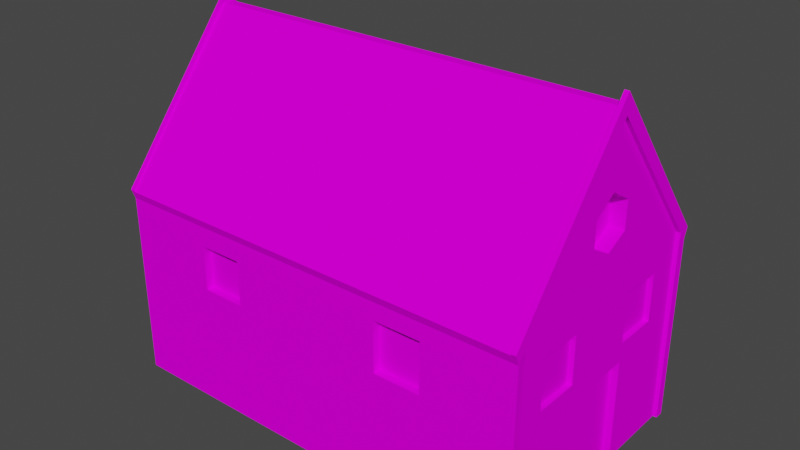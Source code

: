 # Source: OldHouse2Floors.blend  (saved by Blender 4.1.24; exported with 4.5.12 LTS)
import bpy
from mathutils import Matrix  # noqa: F401  (used for matrix-valued properties, if any)

bpy.ops.wm.read_factory_settings(use_empty=True)
scene = bpy.context.scene
scene.name = 'Scene'

# ---- collections
col_collection = bpy.data.collections.new('Collection'); scene.collection.children.link(col_collection)

# ---- images (referenced by path relative to the original .blend; pixels are not part of the script)
import os
ASSET_DIR = os.environ.get("B2B_ASSET_DIR", "")  # directory of the original .blend (textures are referenced by path, not embedded)
HERE = os.path.dirname(os.path.abspath(__file__))  # packed textures are extracted next to this script under _unpacked/

def load_image(name, relpath, width, height, colorspace="sRGB"):
    """Load a texture the original file referenced (path relative to the .blend, or extracted next to this script)."""
    p = next((c for c in (os.path.join(HERE, relpath), os.path.join(ASSET_DIR, relpath)) if relpath and os.path.exists(c)), "")
    if p:
        img = bpy.data.images.load(p, check_existing=True)
        img.name = name
    else:  # same state as the original file: an image datablock whose file is absent (Cycles renders it pink)
        img = bpy.data.images.new(name, width, height)
        img.source = "FILE"
        img.filepath = "//" + (relpath or name)
    img.colorspace_settings.name = colorspace
    return img
img_oldhouse2floors_texture = load_image('OldHouse2Floors_Texture', 'OldHouse2Floors_Texture.png', 1024, 1024, 'sRGB')

# ---- materials (node trees are filled in below, after node groups)
mat_oldhouse2floor_material = bpy.data.materials.new('OldHouse2Floor_Material')
mat_oldhouse2floor_material.use_transparent_shadow = False

# ---- material node trees
mat_oldhouse2floor_material.use_nodes = True; mat_oldhouse2floor_material.node_tree.nodes.clear()
_N = mat_oldhouse2floor_material.node_tree.nodes; _L = mat_oldhouse2floor_material.node_tree.links
n0 = _N.new('ShaderNodeOutputMaterial'); n0.name = 'Material Output'; n0.location = (300, 300)
n1 = _N.new('ShaderNodeTexImage'); n1.name = 'Image Texture'; n1.location = (-427, 300)
n1.image = img_oldhouse2floors_texture
n2 = _N.new('ShaderNodeBsdfDiffuse'); n2.name = 'Diffuse BSDF'; n2.location = (25, 286)
_L.new(n2.outputs[0], n0.inputs[0])
_L.new(n1.outputs[0], n2.inputs[0])
n0.is_active_output = True

# ---- world
world_world = bpy.data.worlds.new('World'); scene.world = world_world
world_world.use_nodes = True; world_world.node_tree.nodes.clear()
_N = world_world.node_tree.nodes; _L = world_world.node_tree.links
n0 = _N.new('ShaderNodeOutputWorld'); n0.name = 'World Output'; n0.location = (300, 300)
n1 = _N.new('ShaderNodeBackground'); n1.name = 'Background'; n1.location = (10, 300)
n1.inputs[0].default_value = (0.05088, 0.05088, 0.05088, 1.0)
_L.new(n1.outputs[0], n0.inputs[0])
n0.is_active_output = True
world_world.color = (0.05088, 0.05088, 0.05088)
world_world.use_sun_shadow = False
world_world.sun_shadow_jitter_overblur = 0.0

# ---- meshes
me_oldhouse2floor = bpy.data.meshes.new('OldHouse2Floor')
me_oldhouse2floor.from_pydata([(6.165, -0.1445, 7.266), (6.165, -3.742, 2.529), (6.165, -3.84, 2.78), (6.294, -3.859, 2.829), (6.294, -3.742, 2.529), (6.165, -3.859, 2.829), (3.624, -3.742, 2.026), (6.165, -2.511, 1.986), (6.294, -3.499, 2.783), (6.165, -3.499, 2.783), (6.294, -3.84, 2.779), (6.283, -3.499, 2.529), (6.165, -3.742, 0.03152), (6.165, -3.742, -2.994), (3.624, -3.742, 0.5341), (5.919, -3.742, -2.994), (6.165, -3.497, -2.994), (6.165, -2.51, 0.5742), (6.283, -3.497, -2.994), (6.283, -3.498, 0.03152), (6.29, -3.742, 0.03152), (6.287, -3.742, -2.994), (-0.07162, -0.1445, 7.266), (-6.308, -0.1445, 7.266), (-0.07162, -3.84, 2.78), (-2.418, -3.742, 1.944), (-6.308, -3.742, 2.529), (-6.308, -3.84, 2.78), (-6.437, -3.859, 2.829), (-6.437, -3.742, 2.529), (-6.308, -3.859, 2.829), (-3.715, -3.742, 1.944), (-6.308, -2.412, 2.02), (-6.437, -3.499, 2.783), (-6.308, -3.499, 2.783), (-6.437, -3.84, 2.779), (-6.427, -3.499, 2.529), (-6.308, -3.742, 0.03152), (-6.308, -3.742, -2.994), (-0.07162, -3.742, -2.994), (-2.418, -3.742, 0.6159), (-3.715, -3.742, 0.6159), (-6.062, -3.742, -2.994), (-6.308, -3.497, -2.994), (-6.308, -2.412, 0.5403), (-6.427, -3.497, -2.994), (-6.427, -3.498, 0.03152), (-6.434, -3.742, 0.03152), (-6.43, -3.742, -2.994), (6.165, 4.305e-08, 2.529), (6.165, 4.305e-08, 7.598), (6.165, 4.305e-08, 7.266), (6.294, 4.305e-08, 7.598), (6.165, 4.305e-08, 7.032), (6.294, 4.305e-08, 7.032), (6.165, 4.305e-08, 0.03152), (-6.308, 4.305e-08, 2.529), (-6.308, 4.305e-08, 7.598), (-0.07162, 4.305e-08, 7.266), (-6.308, 4.305e-08, 7.266), (-6.437, 4.305e-08, 7.598), (-6.308, 4.305e-08, 7.032), (-6.437, 4.305e-08, 7.032), (-6.308, 4.305e-08, 0.03152), (-6.308, 4.305e-08, -2.994), (6.165, -1.13, -2.994), (6.165, -1.493, 0.5742), (5.935, 4.305e-08, 0.03152), (5.935, 4.305e-08, -2.994), (5.935, -1.13, -2.994), (5.935, -1.13, 0.03152), (2.224, -3.742, 0.5341), (2.224, -3.742, 2.026), (-6.062, -3.742, 2.529), (-6.062, -3.742, 0.03152), (-2.418, -3.496, 0.6159), (-2.418, -3.496, 1.944), (-3.715, -3.496, 1.944), (-3.715, -3.496, 0.6159), (5.919, -3.742, 2.529), (-0.07162, -3.742, 2.529), (-0.07162, -3.742, 0.03152), (5.919, -3.742, 0.03152), (3.624, -3.505, 2.026), (2.224, -3.505, 2.026), (2.224, -3.505, 0.5341), (3.624, -3.505, 0.5341), (-6.308, 4.305e-08, 5.154), (-6.308, 4.305e-08, 3.599), (-6.308, -0.6957, 3.945), (-6.308, -0.6957, 4.743), (-6.094, 4.305e-08, 5.154), (-6.094, 4.305e-08, 3.599), (-6.094, -0.6957, 3.945), (-6.094, -0.6957, 4.743), (6.165, 4.305e-08, 5.162), (6.165, 4.305e-08, 3.607), (6.165, -0.6931, 4.744), (6.165, -0.688, 3.944), (5.727, 4.305e-08, 5.162), (5.727, 4.305e-08, 3.607), (5.727, -0.6931, 4.744), (5.727, -0.688, 3.944), (6.165, -3.499, 2.529), (6.165, -1.166, 1.986), (6.165, -3.498, 0.03152), (6.165, -1.166, 0.5742), (6.165, -1.13, 0.03152), (6.016, -1.166, 1.986), (6.016, -1.166, 0.5742), (6.016, -2.511, 1.986), (6.016, -2.51, 0.5742), (6.016, -1.493, 0.5742), (-6.308, -3.499, 2.529), (-6.308, -1.086, 2.02), (-6.308, -3.498, 0.03152), (-6.308, -1.086, 0.5403), (-6.163, -1.086, 2.02), (-6.163, -1.086, 0.5403), (-6.163, -2.412, 2.02), (-6.163, -2.412, 0.5403), (6.165, 0.1445, 7.266), (6.165, 3.742, 2.529), (6.165, 3.84, 2.78), (6.294, 3.859, 2.829), (6.294, 3.742, 2.529), (6.165, 3.859, 2.829), (3.624, 3.742, 2.026), (6.165, 2.511, 1.986), (6.294, 3.499, 2.783), (6.165, 3.499, 2.783), (6.294, 3.84, 2.779), (6.283, 3.499, 2.529), (6.165, 3.742, 0.03152), (6.165, 3.742, -2.994), (3.624, 3.742, 0.5341), (5.919, 3.742, -2.994), (6.165, 3.497, -2.994), (6.165, 2.51, 0.5742), (6.283, 3.497, -2.994), (6.283, 3.498, 0.03152), (6.29, 3.742, 0.03152), (6.287, 3.742, -2.994), (-0.07162, 0.1445, 7.266), (-6.308, 0.1445, 7.266), (-0.07162, 3.84, 2.78), (-2.418, 3.742, 1.944), (-6.308, 3.742, 2.529), (-6.308, 3.84, 2.78), (-6.437, 3.859, 2.829), (-6.437, 3.742, 2.529), (-6.308, 3.859, 2.829), (-3.715, 3.742, 1.944), (-6.308, 2.412, 2.02), (-6.437, 3.499, 2.783), (-6.308, 3.499, 2.783), (-6.437, 3.84, 2.779), (-6.427, 3.499, 2.529), (-6.308, 3.742, 0.03152), (-6.308, 3.742, -2.994), (-0.07162, 3.742, -2.994), (-2.418, 3.742, 0.6159), (-3.715, 3.742, 0.6159), (-6.062, 3.742, -2.994), (-6.308, 3.497, -2.994), (-6.308, 2.412, 0.5403), (-6.427, 3.497, -2.994), (-6.427, 3.498, 0.03152), (-6.434, 3.742, 0.03152), (-6.43, 3.742, -2.994), (6.165, 1.13, -2.994), (6.165, 1.493, 0.5742), (5.935, 1.13, -2.994), (5.935, 1.13, 0.03152), (2.224, 3.742, 0.5341), (2.224, 3.742, 2.026), (-6.062, 3.742, 2.529), (-6.062, 3.742, 0.03152), (-2.418, 3.496, 0.6159), (-2.418, 3.496, 1.944), (-3.715, 3.496, 1.944), (-3.715, 3.496, 0.6159), (5.919, 3.742, 2.529), (-0.07162, 3.742, 2.529), (-0.07162, 3.742, 0.03152), (5.919, 3.742, 0.03152), (3.624, 3.505, 2.026), (2.224, 3.505, 2.026), (2.224, 3.505, 0.5341), (3.624, 3.505, 0.5341), (-6.308, 0.6957, 3.945), (-6.308, 0.6957, 4.743), (-6.094, 0.6957, 3.945), (-6.094, 0.6957, 4.743), (6.165, 0.6931, 4.744), (6.165, 0.688, 3.944), (5.727, 0.6931, 4.744), (5.727, 0.688, 3.944), (6.165, 3.499, 2.529), (6.165, 1.166, 1.986), (6.165, 3.498, 0.03152), (6.165, 1.166, 0.5742), (6.165, 1.13, 0.03152), (6.016, 1.166, 1.986), (6.016, 1.166, 0.5742), (6.016, 2.511, 1.986), (6.016, 2.51, 0.5742), (6.016, 1.493, 0.5742), (-6.308, 3.499, 2.529), (-6.308, 1.086, 2.02), (-6.308, 3.498, 0.03152), (-6.308, 1.086, 0.5403), (-6.163, 1.086, 2.02), (-6.163, 1.086, 0.5403), (-6.163, 2.412, 2.02), (-6.163, 2.412, 0.5403)], [], [(12, 1, 79, 82), (0, 2, 5, 50), (2, 0, 22, 24), (51, 58, 22, 0), (1, 2, 24, 80, 79), (50, 5, 3, 52), (52, 3, 8, 54), (2, 10, 3, 5), (51, 0, 50), (72, 71, 85, 84), (106, 104, 108, 109), (105, 103, 11, 19), (8, 9, 53, 54), (8, 3, 10, 4), (9, 103, 49, 96, 98, 97, 95, 53), (20, 19, 11, 4), (4, 11, 8), (103, 9, 8, 11), (10, 2, 1, 4), (21, 18, 19, 20), (1, 12, 20, 4), (12, 13, 21, 20), (16, 105, 19, 18), (16, 65, 107, 105), (15, 82, 81, 39), (13, 12, 82, 15), (37, 74, 73, 26), (23, 57, 30, 27), (27, 24, 22, 23), (59, 23, 22, 58), (26, 73, 80, 24, 27), (57, 60, 28, 30), (60, 62, 33, 28), (27, 30, 28, 35), (59, 57, 23), (41, 40, 75, 78), (32, 114, 117, 119), (115, 46, 36, 113), (33, 62, 61, 34), (33, 29, 35, 28), (34, 61, 87, 90, 89, 88, 56, 113), (47, 29, 36, 46), (29, 33, 36), (113, 36, 33, 34), (35, 29, 26, 27), (48, 47, 46, 45), (26, 29, 47, 37), (37, 47, 48, 38), (43, 45, 46, 115), (43, 115, 63, 64), (42, 39, 81, 74), (38, 42, 74, 37), (70, 69, 68, 67), (55, 107, 70, 67), (107, 65, 69, 70), (25, 40, 81, 80), (31, 25, 80, 73), (41, 31, 73, 74), (40, 41, 74, 81), (78, 75, 76, 77), (25, 31, 77, 76), (31, 41, 78, 77), (40, 25, 76, 75), (72, 6, 79, 80), (71, 72, 80, 81), (6, 14, 82, 79), (14, 71, 81, 82), (86, 83, 84, 85), (14, 6, 83, 86), (6, 72, 84, 83), (71, 14, 86, 85), (88, 89, 93, 92), (90, 87, 91, 94), (92, 93, 94, 91), (89, 90, 94, 93), (99, 101, 102, 100), (98, 96, 100, 102), (95, 97, 101, 99), (97, 98, 102, 101), (7, 104, 49, 103), (17, 7, 103, 105), (104, 106, 55, 49), (66, 17, 105, 107), (106, 66, 107, 55), (111, 112, 109, 108, 110), (17, 66, 112, 111), (7, 17, 111, 110), (66, 106, 109, 112), (104, 7, 110, 108), (114, 32, 113, 56), (32, 44, 115, 113), (116, 114, 56, 63), (44, 116, 63, 115), (120, 119, 117, 118), (116, 44, 120, 118), (44, 32, 119, 120), (114, 116, 118, 117), (133, 185, 182, 122), (121, 50, 126, 123), (123, 145, 143, 121), (51, 121, 143, 58), (122, 182, 183, 145, 123), (50, 52, 124, 126), (52, 54, 129, 124), (123, 126, 124, 131), (51, 50, 121), (175, 187, 188, 174), (201, 204, 203, 199), (200, 140, 132, 198), (129, 54, 53, 130), (129, 125, 131, 124), (130, 53, 95, 194, 195, 96, 49, 198), (141, 125, 132, 140), (125, 129, 132), (198, 132, 129, 130), (131, 125, 122, 123), (142, 141, 140, 139), (122, 125, 141, 133), (133, 141, 142, 134), (137, 139, 140, 200), (137, 200, 202, 170), (136, 160, 184, 185), (134, 136, 185, 133), (158, 147, 176, 177), (144, 148, 151, 57), (148, 144, 143, 145), (59, 58, 143, 144), (147, 148, 145, 183, 176), (57, 151, 149, 60), (60, 149, 154, 62), (148, 156, 149, 151), (59, 144, 57), (162, 181, 178, 161), (153, 214, 212, 209), (210, 208, 157, 167), (154, 155, 61, 62), (154, 149, 156, 150), (155, 208, 56, 88, 190, 191, 87, 61), (168, 167, 157, 150), (150, 157, 154), (208, 155, 154, 157), (156, 148, 147, 150), (169, 166, 167, 168), (147, 158, 168, 150), (158, 159, 169, 168), (164, 210, 167, 166), (164, 64, 63, 210), (163, 177, 184, 160), (159, 158, 177, 163), (173, 67, 68, 172), (55, 67, 173, 202), (202, 173, 172, 170), (146, 183, 184, 161), (152, 176, 183, 146), (162, 177, 176, 152), (161, 184, 177, 162), (181, 180, 179, 178), (146, 179, 180, 152), (152, 180, 181, 162), (161, 178, 179, 146), (175, 183, 182, 127), (174, 184, 183, 175), (127, 182, 185, 135), (135, 185, 184, 174), (189, 188, 187, 186), (135, 189, 186, 127), (127, 186, 187, 175), (174, 188, 189, 135), (88, 92, 192, 190), (191, 193, 91, 87), (92, 91, 193, 192), (190, 192, 193, 191), (99, 100, 197, 196), (195, 197, 100, 96), (95, 99, 196, 194), (194, 196, 197, 195), (128, 198, 49, 199), (138, 200, 198, 128), (199, 49, 55, 201), (171, 202, 200, 138), (201, 55, 202, 171), (206, 205, 203, 204, 207), (138, 206, 207, 171), (128, 205, 206, 138), (171, 207, 204, 201), (199, 203, 205, 128), (209, 56, 208, 153), (153, 208, 210, 165), (211, 63, 56, 209), (165, 210, 63, 211), (215, 213, 212, 214), (211, 213, 215, 165), (165, 215, 214, 153), (209, 212, 213, 211)])
_uv = me_oldhouse2floor.uv_layers.new(name='UVMap')
_uv.uv.foreach_set('vector', [0.3069, 0.494, 0.2118, 0.494, 0.2118, 0.4847, 0.3069, 0.4847, 0.7269, 0.6804, 0.5849, 0.853, 0.5842, 0.8511, 0.7325, 0.6676, 0.4027, 0.000357, 0.6241, 0.000357, 0.6241, 0.2378, 0.4027, 0.2378, 0.6296, 0.000357, 0.6296, 0.2378, 0.6241, 0.2378, 0.6241, 0.000357, 0.2118, 0.494, 0.2015, 0.494, 0.2015, 0.2565, 0.2118, 0.2565, 0.2118, 0.4847, 0.7325, 0.6676, 0.5842, 0.8511, 0.5803, 0.848, 0.7286, 0.6645, 0.7286, 0.6645, 0.5803, 0.848, 0.5766, 0.8377, 0.71, 0.6645, 0.3737, 0.6336, 0.3737, 0.6385, 0.3717, 0.6385, 0.3717, 0.6336, 0.7325, 0.6804, 0.7269, 0.6804, 0.7325, 0.6676, 0.268, 0.715, 0.268, 0.6582, 0.277, 0.6582, 0.277, 0.715, 0.3056, 0.5459, 0.3056, 0.5997, 0.2999, 0.5997, 0.2999, 0.5459, 0.371, 0.5898, 0.371, 0.6849, 0.3665, 0.6849, 0.3665, 0.5898, 0.5766, 0.8377, 0.5726, 0.8346, 0.7036, 0.6645, 0.71, 0.6645, 0.3783, 0.6507, 0.3717, 0.6385, 0.3737, 0.6385, 0.384, 0.6385, 0.0005972, 0.6947, 0.0005967, 0.685, 0.1338, 0.685, 0.1338, 0.7261, 0.1076, 0.7389, 0.1074, 0.7694, 0.1338, 0.7853, 0.1338, 0.8565, 0.3572, 0.5898, 0.3665, 0.5898, 0.3665, 0.6849, 0.3572, 0.6849, 0.5775, 0.8514, 0.5703, 0.8453, 0.5766, 0.8377, 0.5666, 0.8425, 0.5726, 0.8346, 0.5766, 0.8377, 0.5703, 0.8453, 0.3737, 0.6385, 0.3737, 0.6336, 0.384, 0.6336, 0.384, 0.6385, 0.3571, 0.4947, 0.3665, 0.4947, 0.3665, 0.5898, 0.3572, 0.5898, 0.3523, 0.6849, 0.3524, 0.5898, 0.3572, 0.5898, 0.3572, 0.6849, 0.3524, 0.5898, 0.3525, 0.4947, 0.3571, 0.4947, 0.3572, 0.5898, 0.371, 0.4947, 0.371, 0.5898, 0.3665, 0.5898, 0.3665, 0.4947, 0.000357, 0.495, 0.09044, 0.4947, 0.09067, 0.5898, 0.0005476, 0.59, 0.402, 0.4847, 0.3069, 0.4847, 0.3069, 0.2565, 0.402, 0.2565, 0.402, 0.494, 0.3069, 0.494, 0.3069, 0.4847, 0.402, 0.4847, 0.3069, 0.01905, 0.3069, 0.02842, 0.2118, 0.02842, 0.2118, 0.01905, 0.5603, 0.6495, 0.5659, 0.6623, 0.4169, 0.478, 0.4176, 0.4761, 0.4027, 0.4753, 0.4027, 0.2378, 0.6241, 0.2378, 0.6241, 0.4753, 0.6296, 0.4753, 0.6241, 0.4753, 0.6241, 0.2378, 0.6296, 0.2378, 0.2118, 0.01905, 0.2118, 0.02842, 0.2118, 0.2565, 0.2015, 0.2565, 0.2015, 0.01905, 0.5659, 0.6623, 0.562, 0.6654, 0.413, 0.4811, 0.4169, 0.478, 0.562, 0.6654, 0.5433, 0.6654, 0.4093, 0.4915, 0.413, 0.4811, 0.4108, 0.4775, 0.4124, 0.4772, 0.413, 0.4811, 0.4114, 0.4813, 0.5659, 0.6495, 0.5659, 0.6623, 0.5603, 0.6495, 0.3322, 0.5453, 0.3322, 0.5947, 0.3228, 0.5947, 0.3228, 0.5453, 0.293, 0.5511, 0.293, 0.6016, 0.2875, 0.6016, 0.2875, 0.5511, 0.3069, 0.0004623, 0.3069, 0.004976, 0.2118, 0.00487, 0.2118, 0.000357, 0.4093, 0.4915, 0.5433, 0.6654, 0.5369, 0.6654, 0.4053, 0.4945, 0.4093, 0.4915, 0.4033, 0.4826, 0.4114, 0.4813, 0.413, 0.4811, 0.9996, 0.6759, 0.8664, 0.8377, 0.8664, 0.7662, 0.8929, 0.7506, 0.8929, 0.7202, 0.8664, 0.707, 0.8664, 0.6662, 0.9996, 0.6662, 0.3069, 0.01427, 0.2118, 0.01414, 0.2118, 0.00487, 0.3069, 0.004976, 0.4004, 0.6917, 0.3906, 0.6826, 0.4003, 0.6825, 0.4004, 0.678, 0.4003, 0.6825, 0.3906, 0.6826, 0.3907, 0.6777, 0.4114, 0.4813, 0.4033, 0.4826, 0.4027, 0.4788, 0.4108, 0.4775, 0.402, 0.0144, 0.3069, 0.01427, 0.3069, 0.004976, 0.402, 0.00508, 0.2118, 0.01905, 0.2118, 0.01414, 0.3069, 0.01427, 0.3069, 0.01905, 0.3069, 0.01905, 0.3069, 0.01427, 0.402, 0.0144, 0.402, 0.01905, 0.402, 0.0005666, 0.402, 0.00508, 0.3069, 0.004976, 0.3069, 0.0004623, 0.9996, 0.4761, 0.9996, 0.5711, 0.8664, 0.5711, 0.8664, 0.4761, 0.402, 0.02842, 0.402, 0.2565, 0.3069, 0.2565, 0.3069, 0.02842, 0.402, 0.01905, 0.402, 0.02842, 0.3069, 0.02842, 0.3069, 0.01905, 0.3127, 0.7905, 0.3127, 0.6954, 0.3557, 0.6954, 0.3557, 0.7905, 0.3717, 0.6329, 0.3717, 0.5898, 0.3804, 0.5898, 0.3804, 0.6329, 0.3717, 0.5898, 0.3717, 0.4947, 0.3804, 0.4947, 0.3804, 0.5898, 0.2341, 0.1672, 0.2846, 0.1672, 0.3069, 0.2565, 0.2118, 0.2565, 0.2341, 0.1178, 0.2341, 0.1672, 0.2118, 0.2565, 0.2118, 0.02842, 0.2846, 0.1178, 0.2341, 0.1178, 0.2118, 0.02842, 0.3069, 0.02842, 0.2846, 0.1672, 0.2846, 0.1178, 0.3069, 0.02842, 0.3069, 0.2565, 0.4027, 0.8555, 0.4521, 0.8555, 0.4521, 0.9061, 0.4027, 0.9061, 0.3322, 0.6453, 0.3322, 0.6947, 0.3228, 0.6947, 0.3228, 0.6453, 0.3322, 0.4947, 0.3322, 0.5453, 0.3228, 0.5453, 0.3228, 0.4947, 0.3322, 0.5947, 0.3322, 0.6453, 0.3228, 0.6453, 0.3228, 0.5947, 0.2309, 0.3439, 0.2309, 0.3973, 0.2118, 0.4847, 0.2118, 0.2565, 0.2878, 0.3439, 0.2309, 0.3439, 0.2118, 0.2565, 0.3069, 0.2565, 0.2309, 0.3973, 0.2878, 0.3973, 0.3069, 0.4847, 0.2118, 0.4847, 0.2878, 0.3973, 0.2878, 0.3439, 0.3069, 0.2565, 0.3069, 0.4847, 0.7865, 0.8384, 0.7865, 0.8952, 0.7332, 0.8952, 0.7332, 0.8384, 0.268, 0.6049, 0.268, 0.5481, 0.277, 0.5481, 0.277, 0.6049, 0.268, 0.5481, 0.268, 0.4947, 0.277, 0.4947, 0.277, 0.5481, 0.268, 0.6582, 0.268, 0.6049, 0.277, 0.6049, 0.277, 0.6582, 0.3988, 0.5862, 0.3988, 0.6158, 0.3906, 0.6158, 0.3906, 0.5862, 0.3988, 0.6462, 0.3988, 0.677, 0.3906, 0.677, 0.3906, 0.6462, 0.3669, 0.7912, 0.3934, 0.8044, 0.3934, 0.8348, 0.3669, 0.8505, 0.3988, 0.6158, 0.3988, 0.6462, 0.3906, 0.6462, 0.3906, 0.6158, 0.3391, 0.8505, 0.3127, 0.8345, 0.3129, 0.8041, 0.3391, 0.7912, 0.2875, 0.7383, 0.2875, 0.7092, 0.3041, 0.7092, 0.3041, 0.7383, 0.2875, 0.7996, 0.2875, 0.7688, 0.3041, 0.7688, 0.3041, 0.7996, 0.2875, 0.7688, 0.2875, 0.7383, 0.3041, 0.7383, 0.3041, 0.7688, 0.0382, 0.6644, 0.08937, 0.6643, 0.1338, 0.685, 0.0005967, 0.685, 0.03818, 0.6106, 0.0382, 0.6644, 0.0005967, 0.685, 0.0005476, 0.59, 0.08937, 0.6643, 0.08926, 0.6106, 0.1338, 0.5898, 0.1338, 0.685, 0.07684, 0.6104, 0.03818, 0.6106, 0.0005476, 0.59, 0.09067, 0.5898, 0.08926, 0.6106, 0.07684, 0.6104, 0.09067, 0.5898, 0.1338, 0.5898, 0.5666, 0.8537, 0.6053, 0.8537, 0.6178, 0.8537, 0.6178, 0.9075, 0.5666, 0.9075, 0.3056, 0.4947, 0.3056, 0.5335, 0.2999, 0.5335, 0.2999, 0.4947, 0.3056, 0.6509, 0.3056, 0.7047, 0.2999, 0.7047, 0.2999, 0.6509, 0.3056, 0.5335, 0.3056, 0.5459, 0.2999, 0.5459, 0.2999, 0.5335, 0.3056, 0.5997, 0.3056, 0.6509, 0.2999, 0.6509, 0.2999, 0.5997, 0.9078, 0.6469, 0.9583, 0.6469, 0.9996, 0.6662, 0.8664, 0.6662, 0.9583, 0.6469, 0.9583, 0.5905, 0.9996, 0.5711, 0.9996, 0.6662, 0.9078, 0.5905, 0.9078, 0.6469, 0.8664, 0.6662, 0.8664, 0.5711, 0.9583, 0.5905, 0.9078, 0.5905, 0.8664, 0.5711, 0.9996, 0.5711, 0.8917, 0.8384, 0.8917, 0.8948, 0.8412, 0.8948, 0.8412, 0.8384, 0.293, 0.6579, 0.293, 0.7084, 0.2875, 0.7084, 0.2875, 0.6579, 0.293, 0.4947, 0.293, 0.5511, 0.2875, 0.5511, 0.2875, 0.4947, 0.293, 0.6016, 0.293, 0.6579, 0.2875, 0.6579, 0.2875, 0.6016, 0.09547, 0.494, 0.09547, 0.4847, 0.1906, 0.4847, 0.1906, 0.494, 0.7269, 0.6486, 0.7325, 0.6614, 0.5842, 0.4779, 0.5849, 0.4761, 0.8564, 0.000357, 0.8564, 0.2378, 0.6351, 0.2378, 0.6351, 0.000357, 0.6296, 0.000357, 0.6351, 0.000357, 0.6351, 0.2378, 0.6296, 0.2378, 0.1906, 0.494, 0.1906, 0.4847, 0.1906, 0.2565, 0.2008, 0.2565, 0.2008, 0.494, 0.7325, 0.6614, 0.7286, 0.6645, 0.5803, 0.4811, 0.5842, 0.4779, 0.7286, 0.6645, 0.71, 0.6645, 0.5766, 0.4914, 0.5803, 0.4811, 0.382, 0.6514, 0.384, 0.6514, 0.384, 0.6563, 0.3819, 0.6563, 0.7325, 0.6486, 0.7325, 0.6614, 0.7269, 0.6486, 0.2867, 0.715, 0.2777, 0.715, 0.2777, 0.6582, 0.2867, 0.6582, 0.3063, 0.5459, 0.312, 0.5459, 0.312, 0.5997, 0.3063, 0.5997, 0.3329, 0.5898, 0.3374, 0.5898, 0.3374, 0.6849, 0.3329, 0.6849, 0.5766, 0.4914, 0.71, 0.6645, 0.7036, 0.6645, 0.5726, 0.4944, 0.3774, 0.6684, 0.3717, 0.6563, 0.3819, 0.6563, 0.384, 0.6563, 0.267, 0.6947, 0.1338, 0.8565, 0.1338, 0.7853, 0.1602, 0.7694, 0.16, 0.7389, 0.1338, 0.7261, 0.1338, 0.685, 0.267, 0.685, 0.3467, 0.5898, 0.3467, 0.6849, 0.3374, 0.6849, 0.3374, 0.5898, 0.5775, 0.4777, 0.5766, 0.4914, 0.5703, 0.4838, 0.5666, 0.4866, 0.5703, 0.4838, 0.5766, 0.4914, 0.5726, 0.4944, 0.3819, 0.6563, 0.3717, 0.6563, 0.3717, 0.6514, 0.382, 0.6514, 0.3467, 0.4947, 0.3467, 0.5898, 0.3374, 0.5898, 0.3374, 0.4947, 0.3516, 0.6849, 0.3467, 0.6849, 0.3467, 0.5898, 0.3515, 0.5898, 0.3515, 0.5898, 0.3467, 0.5898, 0.3467, 0.4947, 0.3514, 0.4947, 0.3329, 0.4947, 0.3374, 0.4947, 0.3374, 0.5898, 0.3329, 0.5898, 0.2673, 0.495, 0.2671, 0.59, 0.177, 0.5898, 0.1772, 0.4947, 0.0003745, 0.4847, 0.0003749, 0.2565, 0.09547, 0.2565, 0.09547, 0.4847, 0.0003745, 0.494, 0.0003745, 0.4847, 0.09547, 0.4847, 0.09547, 0.494, 0.09547, 0.01905, 0.1906, 0.01905, 0.1906, 0.02842, 0.09547, 0.02842, 0.5603, 0.6814, 0.4176, 0.8548, 0.4169, 0.8529, 0.5659, 0.6686, 0.8564, 0.4753, 0.6351, 0.4753, 0.6351, 0.2378, 0.8564, 0.2378, 0.6296, 0.4753, 0.6296, 0.2378, 0.6351, 0.2378, 0.6351, 0.4753, 0.1906, 0.01905, 0.2008, 0.01905, 0.2008, 0.2565, 0.1906, 0.2565, 0.1906, 0.02842, 0.5659, 0.6686, 0.4169, 0.8529, 0.413, 0.8498, 0.562, 0.6654, 0.562, 0.6654, 0.413, 0.8498, 0.4093, 0.8394, 0.5433, 0.6654, 0.4108, 0.8534, 0.4114, 0.8495, 0.413, 0.8498, 0.4124, 0.8536, 0.5659, 0.6814, 0.5603, 0.6814, 0.5659, 0.6686, 0.3221, 0.6441, 0.3127, 0.6441, 0.3127, 0.5947, 0.3221, 0.5947, 0.2992, 0.6521, 0.2937, 0.6521, 0.2937, 0.6016, 0.2992, 0.6016, 0.09545, 0.0004621, 0.1905, 0.000357, 0.1906, 0.00487, 0.09546, 0.004975, 0.4093, 0.8394, 0.4053, 0.8363, 0.5369, 0.6654, 0.5433, 0.6654, 0.4093, 0.8394, 0.413, 0.8498, 0.4114, 0.8495, 0.4033, 0.8482, 0.7332, 0.6759, 0.7332, 0.6662, 0.8664, 0.6662, 0.8664, 0.707, 0.8399, 0.7202, 0.8399, 0.7506, 0.8664, 0.7662, 0.8664, 0.8377, 0.09547, 0.01427, 0.09546, 0.004975, 0.1906, 0.00487, 0.1906, 0.01414, 0.3815, 0.6692, 0.3814, 0.6784, 0.3717, 0.6783, 0.3815, 0.6829, 0.3718, 0.6832, 0.3717, 0.6783, 0.3814, 0.6784, 0.4114, 0.8495, 0.4108, 0.8534, 0.4027, 0.8521, 0.4033, 0.8482, 0.0003753, 0.0144, 0.000362, 0.005079, 0.09546, 0.004975, 0.09547, 0.01427, 0.1906, 0.01905, 0.09547, 0.01905, 0.09547, 0.01427, 0.1906, 0.01414, 0.09547, 0.01905, 0.0003753, 0.01905, 0.0003753, 0.0144, 0.09547, 0.01427, 0.000357, 0.0005662, 0.09545, 0.0004621, 0.09546, 0.004975, 0.000362, 0.005079, 0.7332, 0.4761, 0.8664, 0.4761, 0.8664, 0.5711, 0.7332, 0.5711, 0.0003753, 0.02842, 0.09547, 0.02842, 0.09547, 0.2565, 0.0003749, 0.2565, 0.0003753, 0.01905, 0.09547, 0.01905, 0.09547, 0.02842, 0.0003753, 0.02842, 0.3988, 0.7905, 0.3557, 0.7905, 0.3557, 0.6954, 0.3988, 0.6954, 0.3899, 0.6329, 0.3812, 0.6329, 0.3812, 0.5898, 0.3899, 0.5898, 0.3899, 0.5898, 0.3812, 0.5898, 0.3812, 0.4947, 0.3899, 0.4947, 0.1683, 0.1672, 0.1906, 0.2565, 0.09547, 0.2565, 0.1177, 0.1672, 0.1683, 0.1178, 0.1906, 0.02842, 0.1906, 0.2565, 0.1683, 0.1672, 0.1177, 0.1178, 0.09547, 0.02842, 0.1906, 0.02842, 0.1683, 0.1178, 0.1177, 0.1672, 0.09547, 0.2565, 0.09547, 0.02842, 0.1177, 0.1178, 0.6704, 0.9043, 0.6704, 0.8537, 0.7198, 0.8537, 0.7198, 0.9043, 0.3221, 0.5441, 0.3127, 0.5441, 0.3127, 0.4947, 0.3221, 0.4947, 0.3221, 0.6947, 0.3127, 0.6947, 0.3127, 0.6441, 0.3221, 0.6441, 0.3221, 0.5947, 0.3127, 0.5947, 0.3127, 0.5441, 0.3221, 0.5441, 0.1714, 0.3439, 0.1906, 0.2565, 0.1906, 0.4847, 0.1714, 0.3973, 0.1146, 0.3439, 0.09547, 0.2565, 0.1906, 0.2565, 0.1714, 0.3439, 0.1714, 0.3973, 0.1906, 0.4847, 0.09547, 0.4847, 0.1146, 0.3973, 0.1146, 0.3973, 0.09547, 0.4847, 0.09547, 0.2565, 0.1146, 0.3439, 0.7872, 0.8384, 0.8405, 0.8384, 0.8405, 0.8952, 0.7872, 0.8952, 0.2867, 0.6049, 0.2777, 0.6049, 0.2777, 0.5481, 0.2867, 0.5481, 0.2867, 0.5481, 0.2777, 0.5481, 0.2777, 0.4947, 0.2867, 0.4947, 0.2867, 0.6582, 0.2777, 0.6582, 0.2777, 0.6049, 0.2867, 0.6049, 0.3906, 0.4947, 0.3988, 0.4947, 0.3988, 0.5243, 0.3906, 0.5243, 0.3906, 0.5547, 0.3988, 0.5547, 0.3988, 0.5855, 0.3906, 0.5855, 0.2945, 0.8069, 0.2945, 0.8661, 0.268, 0.8505, 0.268, 0.8201, 0.3906, 0.5243, 0.3988, 0.5243, 0.3988, 0.5547, 0.3906, 0.5547, 0.3398, 0.8505, 0.3398, 0.7912, 0.366, 0.8041, 0.3662, 0.8345, 0.2847, 0.7449, 0.268, 0.7449, 0.268, 0.7157, 0.2847, 0.7157, 0.2847, 0.8062, 0.268, 0.8062, 0.268, 0.7754, 0.2847, 0.7754, 0.2847, 0.7754, 0.268, 0.7754, 0.268, 0.7449, 0.2847, 0.7449, 0.2294, 0.6644, 0.267, 0.685, 0.1338, 0.685, 0.1783, 0.6643, 0.2295, 0.6106, 0.2671, 0.59, 0.267, 0.685, 0.2294, 0.6644, 0.1783, 0.6643, 0.1338, 0.685, 0.1338, 0.5898, 0.1784, 0.6106, 0.1908, 0.6104, 0.177, 0.5898, 0.2671, 0.59, 0.2295, 0.6106, 0.1784, 0.6106, 0.1338, 0.5898, 0.177, 0.5898, 0.1908, 0.6104, 0.6697, 0.8537, 0.6697, 0.9075, 0.6185, 0.9075, 0.6185, 0.8537, 0.631, 0.8537, 0.3063, 0.4947, 0.312, 0.4947, 0.312, 0.5335, 0.3063, 0.5335, 0.3063, 0.6509, 0.312, 0.6509, 0.312, 0.7047, 0.3063, 0.7047, 0.3063, 0.5335, 0.312, 0.5335, 0.312, 0.5459, 0.3063, 0.5459, 0.3063, 0.5997, 0.312, 0.5997, 0.312, 0.6509, 0.3063, 0.6509, 0.8251, 0.6469, 0.8664, 0.6662, 0.7332, 0.6662, 0.7745, 0.6469, 0.7745, 0.6469, 0.7332, 0.6662, 0.7332, 0.5711, 0.7746, 0.5905, 0.8251, 0.5905, 0.8664, 0.5711, 0.8664, 0.6662, 0.8251, 0.6469, 0.7746, 0.5905, 0.7332, 0.5711, 0.8664, 0.5711, 0.8251, 0.5905, 0.3127, 0.8512, 0.3632, 0.8512, 0.3632, 0.9075, 0.3127, 0.9075, 0.2992, 0.5452, 0.2937, 0.5452, 0.2937, 0.4947, 0.2992, 0.4947, 0.2992, 0.7084, 0.2937, 0.7084, 0.2937, 0.6521, 0.2992, 0.6521, 0.2992, 0.6016, 0.2937, 0.6016, 0.2937, 0.5452, 0.2992, 0.5452])
me_oldhouse2floor.materials.append(mat_oldhouse2floor_material)
me_oldhouse2floor.use_remesh_fix_poles = True
me_oldhouse2floor.use_remesh_preserve_attributes = False
me_oldhouse2floor.use_mirror_vertex_groups = False
me_oldhouse2floor.update()

# ---- objects
ob_cube = bpy.data.objects.new('Cube', me_oldhouse2floor)

# ---- transforms, parenting, visibility, modifiers, constraints
ob_cube.location = (0.0, 0.0, 3.0)
ob_cube.lineart.crease_threshold = 0.0

# ---- collection membership
scene.collection.objects.link(ob_cube)

# ---- scene / render settings (as saved in the file)
scene.frame_start = 1; scene.frame_end = 250; scene.frame_set(54)
scene.render.engine = 'BLENDER_EEVEE_NEXT'
scene.cycles.use_denoising = False
scene.cycles.samples = 128
scene.cycles.sampling_pattern = 'TABULATED_SOBOL'
scene.cycles.use_adaptive_sampling = False
scene.cycles.use_light_tree = False
scene.eevee.ray_tracing_options.trace_max_roughness = 0.0
scene.view_settings.view_transform = 'Filmic'
bpy.context.view_layer.update()

# ---- added for rendering (the .blend has no active camera and no usable light): camera, sun
cam_auto = bpy.data.cameras.new('AutoCamera')
cam_auto.lens = 50.0
cam_auto.sensor_width = 36.0
cam_auto.clip_end = 1000.0
ob_auto_camera = bpy.data.objects.new('AutoCamera', cam_auto)
scene.collection.objects.link(ob_auto_camera)
ob_auto_camera.location = (16.8337, -20.2864, 18.8263)
ob_auto_camera.rotation_euler = (1.09748, -7.21219e-08, 0.694738)
scene.camera = ob_auto_camera
light_auto_sun = bpy.data.lights.new('AutoSun', 'SUN')
light_auto_sun.energy = 3.0
light_auto_sun.angle = 0.0523599
ob_auto_sun = bpy.data.objects.new('AutoSun', light_auto_sun)
scene.collection.objects.link(ob_auto_sun)
ob_auto_sun.rotation_euler = (0.872665, 0.174533, 0.523599)
bpy.context.view_layer.update()
